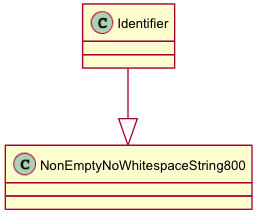

The diagram above was rendered by PlantUML. Its source (embedded in the PNG):
@startuml images/class_Identifier.png
skinparam activityFontColor black
skinparam activityFontSize 10
skinparam activityFontName arial
skinparam activityArrowFontColor black
skinparam activityArrowFontSize 10
skinparam activityArrowFontName arial
skinparam classArrowFontColor black
skinparam classArrowFontSize 10
skinparam classArrowFontName arial
skinparam classAttributeFontColor black
skinparam classAttributeFontSize 10
skinparam classAttributeFontName arial
skinparam classFontColor black
skinparam classFontSize 10
skinparam classFontName arial
skinparam componentFontColor black
skinparam componentFontSize 10
skinparam componentFontName arial
skinparam componentArrowFontColor black
skinparam componentArrowFontSize 10
skinparam componentArrowFontName arial
skinparam noteFontColor black
skinparam noteFontSize 10
skinparam noteFontName arial
skinparam packageFontColor black
skinparam packageFontSize 10
skinparam packageFontName arial
skinparam sequenceActorFontColor black
skinparam sequenceActorFontSize 10
skinparam sequenceActorFontName arial
skinparam sequenceArrowFontColor black
skinparam sequenceArrowFontSize 10
skinparam sequenceArrowFontName arial
skinparam sequenceGroupingFontColor black
skinparam sequenceGroupingFontSize 10
skinparam sequenceGroupingFontName arial
skinparam sequenceGroupingHeaderFontColor black
skinparam sequenceGroupingHeaderFontSize 10
skinparam sequenceGroupingHeaderFontName arial
skinparam sequenceParticipantFontColor black
skinparam sequenceParticipantFontSize 10
skinparam sequenceParticipantFontName arial
skinparam sequenceTitleFontColor black
skinparam sequenceTitleFontSize 10
skinparam sequenceTitleFontName arial
skinparam titleFontColor black
skinparam titleFontSize 10
skinparam titleFontName arial
skinparam usecaseFontColor black
skinparam usecaseFontSize 7
skinparam usecaseFontName arial
skinparam usecaseActorFontColor black
skinparam usecaseActorFontSize 7
skinparam usecaseActorFontName arial
skinparam usecaseArrowFontColor black
skinparam usecaseArrowFontSize 7
skinparam usecaseArrowFontName arial

class Identifier {
}
Identifier --|> NonEmptyNoWhitespaceString800

@enduml